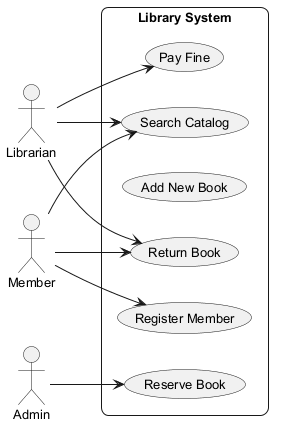

The diagram above was rendered by PlantUML. Its source (embedded in the PNG):
@startuml
skinparam backgroundColor #FFFFFF
skinparam roundCorner 15
skinparam defaultFontSize 13
left to right direction
actor "Librarian" as Librarian
actor "Member" as Member
actor "Admin" as Admin
rectangle "Library System" {
  usecase "Return Book" as UC_ReturnBook
  usecase "Pay Fine" as UC_PayFine
  usecase "Add New Book" as UC_AddNewBook
  usecase "Search Catalog" as UC_SearchCatalog
  usecase "Register Member" as UC_RegisterMember
  usecase "Reserve Book" as UC_ReserveBook
}
Librarian --> UC_SearchCatalog
Librarian --> UC_ReturnBook
Librarian --> UC_PayFine
Member --> UC_SearchCatalog
Member --> UC_ReturnBook
Member --> UC_RegisterMember
Admin --> UC_ReserveBook
@enduml